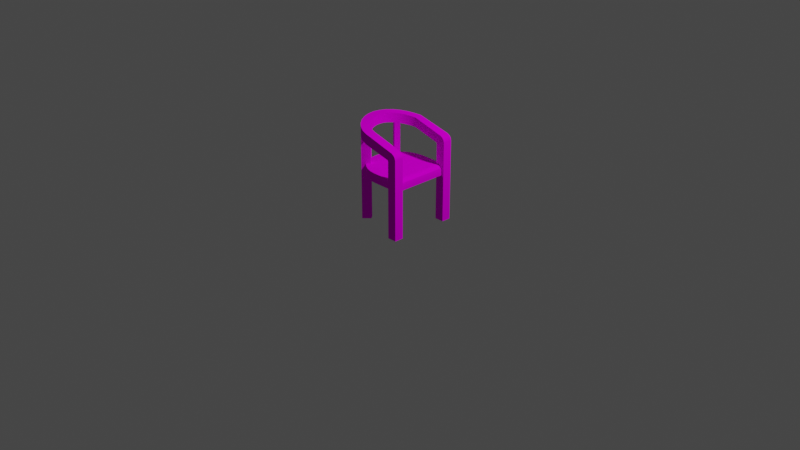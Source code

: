 # Source: SM_Chair.blend  (saved by Blender 2.82.7; exported with 4.5.12 LTS)
import bpy
from mathutils import Matrix  # noqa: F401  (used for matrix-valued properties, if any)

bpy.ops.wm.read_factory_settings(use_empty=True)
scene = bpy.context.scene
scene.name = 'Scene'

# ---- collections
col_collection = bpy.data.collections.new('Collection'); scene.collection.children.link(col_collection)

# ---- images (referenced by path relative to the original .blend; pixels are not part of the script)
import os
ASSET_DIR = os.environ.get("B2B_ASSET_DIR", "")  # directory of the original .blend (textures are referenced by path, not embedded)
HERE = os.path.dirname(os.path.abspath(__file__))  # packed textures are extracted next to this script under _unpacked/

def load_image(name, relpath, width, height, colorspace="sRGB"):
    """Load a texture the original file referenced (path relative to the .blend, or extracted next to this script)."""
    p = next((c for c in (os.path.join(HERE, relpath), os.path.join(ASSET_DIR, relpath)) if relpath and os.path.exists(c)), "")
    if p:
        img = bpy.data.images.load(p, check_existing=True)
        img.name = name
    else:  # same state as the original file: an image datablock whose file is absent (Cycles renders it pink)
        img = bpy.data.images.new(name, width, height)
        img.source = "FILE"
        img.filepath = "//" + (relpath or name)
    img.colorspace_settings.name = colorspace
    return img
img_bench = load_image('Bench', 'Chair.png', 1024, 1024, 'sRGB')

# ---- materials (node trees are filled in below, after node groups)
mat_material_001 = bpy.data.materials.new('Material.001')
mat_material_001.use_transparent_shadow = False

# ---- node groups
ng_auto_smooth = bpy.data.node_groups.new('Auto Smooth', 'GeometryNodeTree')
_s = ng_auto_smooth.interface.new_socket(name='Geometry', in_out='OUTPUT', socket_type='NodeSocketGeometry')
_s = ng_auto_smooth.interface.new_socket(name='Geometry', in_out='INPUT', socket_type='NodeSocketGeometry')
_s = ng_auto_smooth.interface.new_socket(name='Angle', in_out='INPUT', socket_type='NodeSocketFloat')
_s.subtype = 'ANGLE'
_s.min_value = 0.0
_s.max_value = 3.142
ng_auto_smooth.is_modifier = True
_N = ng_auto_smooth.nodes; _L = ng_auto_smooth.links
n0 = _N.new('NodeGroupOutput'); n0.name = 'Group Output'; n0.location = (480, -100)
n1 = _N.new('NodeGroupInput'); n1.name = 'Group Input'; n1.location = (-420, -300)
n2 = _N.new('NodeGroupInput'); n2.name = 'Group Input.001'; n2.location = (-60, -100)
n3 = _N.new('GeometryNodeSetShadeSmooth'); n3.name = 'Set Shade Smooth'; n3.location = (120, -100)
n3.domain = 'EDGE'
n4 = _N.new('GeometryNodeSetShadeSmooth'); n4.name = 'Set Shade Smooth.001'; n4.location = (300, -100)
n5 = _N.new('GeometryNodeInputMeshEdgeAngle'); n5.name = 'Edge Angle'; n5.location = (-420, -220)
n6 = _N.new('GeometryNodeInputEdgeSmooth'); n6.name = 'Is Edge Smooth'; n6.location = (-60, -160)
n7 = _N.new('GeometryNodeInputShadeSmooth'); n7.name = 'Is Face Smooth'; n7.location = (-240, -340)
n8 = _N.new('FunctionNodeBooleanMath'); n8.name = 'Boolean Math'; n8.location = (-60, -220)
n9 = _N.new('FunctionNodeCompare'); n9.name = 'Compare'; n9.location = (-240, -180)
n9.operation = 'LESS_EQUAL'
_L.new(n5.outputs[0], n9.inputs[0])
_L.new(n4.outputs[0], n0.inputs[0])
_L.new(n1.outputs[1], n9.inputs[1])
_L.new(n9.outputs[0], n8.inputs[0])
_L.new(n7.outputs[0], n8.inputs[1])
_L.new(n2.outputs[0], n3.inputs[0])
_L.new(n6.outputs[0], n3.inputs[1])
_L.new(n3.outputs[0], n4.inputs[0])
_L.new(n8.outputs[0], n3.inputs[2])
n0.is_active_output = True

# ---- material node trees
mat_material_001.use_nodes = True; mat_material_001.node_tree.nodes.clear()
_N = mat_material_001.node_tree.nodes; _L = mat_material_001.node_tree.links
n0 = _N.new('ShaderNodeOutputMaterial'); n0.name = 'Material Output'; n0.location = (300, 300)
n1 = _N.new('ShaderNodeBsdfPrincipled'); n1.name = 'Principled BSDF'; n1.location = (10, 300)
n1.distribution = 'GGX'
n1.subsurface_method = 'BURLEY'
n1.inputs[2].default_value = 1.0
n1.inputs[3].default_value = 1.45
n1.inputs[13].default_value = 0.0
n1.inputs[27].default_value = (0.0, 0.0, 0.0, 1.0)
n1.inputs[28].default_value = 1.0
n2 = _N.new('ShaderNodeTexImage'); n2.name = 'Image Texture'; n2.location = (-280, 220)
n2.image = img_bench
_L.new(n1.outputs[0], n0.inputs[0])
_L.new(n2.outputs[0], n1.inputs[0])
n0.is_active_output = True

# ---- world
world_world = bpy.data.worlds.new('World'); scene.world = world_world
world_world.use_nodes = True; world_world.node_tree.nodes.clear()
_N = world_world.node_tree.nodes; _L = world_world.node_tree.links
n0 = _N.new('ShaderNodeOutputWorld'); n0.name = 'World Output'; n0.location = (300, 300)
n1 = _N.new('ShaderNodeBackground'); n1.name = 'Background'; n1.location = (10, 300)
n1.inputs[0].default_value = (0.05088, 0.05088, 0.05088, 1.0)
_L.new(n1.outputs[0], n0.inputs[0])
n0.is_active_output = True
world_world.color = (0.05088, 0.05088, 0.05088)
world_world.use_sun_shadow = False
world_world.sun_shadow_jitter_overblur = 0.0

# ---- cameras
cam_camera = bpy.data.cameras.new('Camera')
cam_camera.clip_end = 100.0
cam_camera.ortho_scale = 7.314

# ---- lights
light_light = bpy.data.lights.new('Light', 'POINT')
light_light.transmission_factor = 0.0
light_light.energy = 1000.0
light_light.shadow_soft_size = 0.1
light_light.shadow_maximum_resolution = 0.006
light_light.use_absolute_resolution = True

# ---- meshes
me_plane = bpy.data.meshes.new('Plane')
me_plane.from_pydata([(0.2438, -0.3751, 0.0), (0.3437, -0.3751, 0.0), (0.2438, -0.2758, 0.0), (0.3437, -0.2758, 0.0), (0.3437, 0.3749, 0.0), (0.2438, 0.3749, 0.0), (0.3437, 0.2758, 0.0), (-0.1823, 0.2728, 0.5), (-0.1256, 0.3031, 0.5), (-0.06401, 0.3218, 0.5), (0.0, 0.3281, 0.5), (-0.232, 0.232, 0.5), (-0.2728, 0.1823, 0.5), (-0.3031, 0.1256, 0.5), (-0.3218, 0.06401, 0.5), (-0.3281, 2.477e-08, 0.5), (-0.3218, -0.06401, 0.5), (-0.3031, -0.1256, 0.5), (-0.2728, -0.1823, 0.5), (-0.232, -0.232, 0.5), (-0.1823, -0.2728, 0.5), (-0.1256, -0.3031, 0.5), (-0.06401, -0.3218, 0.5), (1.069e-07, -0.3281, 0.5), (-0.232, -0.232, 0.6), (-0.2728, -0.1823, 0.6), (-0.3031, -0.1256, 0.6), (-0.3218, -0.06401, 0.6), (-0.3281, 2.477e-08, 0.6), (0.0, 0.3281, 0.6), (-0.06401, 0.3218, 0.6), (-0.1256, 0.3031, 0.6), (-0.1823, 0.2728, 0.6), (-0.232, 0.232, 0.6), (-0.2728, 0.1823, 0.6), (-0.3031, 0.1256, 0.6), (0.2438, -0.2758, 0.5), (0.2438, 0.2758, 0.5), (-0.3218, 0.06401, 0.6), (-0.1823, -0.2728, 0.6), (-0.1256, -0.3031, 0.6), (-0.06401, -0.3218, 0.6), (1.069e-07, -0.3281, 0.6), (0.2438, -0.2758, 0.6), (0.2438, 0.2758, 0.6), (-0.2083, 0.3118, 0.9137), (-0.1435, 0.3465, 0.9021), (-0.07316, 0.3678, 0.8922), (-0.2652, 0.2652, 0.9246), (-0.3118, 0.2083, 0.9352), (-0.3465, 0.1435, 0.9445), (-0.3678, 0.07316, 0.9507), (-0.375, 2.831e-08, 0.9537), (-0.3678, -0.07316, 0.9507), (-0.3465, -0.1435, 0.9445), (-0.3118, -0.2083, 0.9352), (-0.2652, -0.2652, 0.9246), (-0.2083, -0.3118, 0.9137), (-0.1435, -0.3465, 0.9021), (-0.07316, -0.3678, 0.8922), (-0.2652, -0.2652, 1.031), (-0.3118, -0.2083, 1.04), (-0.3465, -0.1435, 1.047), (-0.3678, -0.07316, 1.051), (-0.375, 2.831e-08, 1.054), (-0.07316, 0.3678, 1.002), (-0.1435, 0.3465, 1.01), (-0.2083, 0.3118, 1.021), (-0.2652, 0.2652, 1.031), (-0.3118, 0.2083, 1.04), (-0.3465, 0.1435, 1.047), (-0.3678, 0.07316, 1.051), (-0.2083, -0.3118, 1.021), (-0.1435, -0.3465, 1.01), (-0.07316, -0.3678, 1.002), (-0.2758, 0.05487, 0.947), (-0.2598, 0.1076, 0.9418), (-0.2339, 0.1563, 0.9345), (-0.1989, 0.1989, 0.926), (-0.1563, 0.2339, 0.9171), (-0.1076, 0.2598, 0.9093), (-0.05487, 0.2758, 0.9025), (0.2438, 0.2758, 0.8248), (-0.2812, 2.123e-08, 0.949), (-0.2758, -0.05487, 0.947), (-0.2598, -0.1076, 0.9418), (-0.2339, -0.1563, 0.9345), (-0.1989, -0.1989, 0.926), (-0.1563, -0.2339, 0.9171), (-0.1076, -0.2598, 0.9093), (-0.05487, -0.2758, 0.9025), (0.2438, -0.2758, 0.8248), (-0.1563, -0.2339, 1.02), (-0.1989, -0.1989, 1.028), (-0.2339, -0.1563, 1.037), (-0.2598, -0.1076, 1.043), (-0.2758, -0.05487, 1.047), (-0.2812, 2.123e-08, 1.049), (-0.2758, 0.05487, 1.047), (-0.05487, 0.2758, 1.005), (0.2438, 0.3749, 0.8248), (-0.1076, 0.2598, 1.011), (-0.1563, 0.2339, 1.02), (-0.1989, 0.1989, 1.028), (-0.2339, 0.1563, 1.037), (-0.2598, 0.1076, 1.043), (-0.1076, -0.2598, 1.011), (-0.05487, -0.2758, 1.005), (-0.2652, -0.2652, 0.0), (-0.3118, -0.2083, 0.0), (-0.1989, -0.1989, 0.0), (-0.2339, -0.1563, 0.0), (-0.3118, 0.2083, 0.0), (-0.2652, 0.2652, 0.0), (-0.2339, 0.1563, 0.0), (-0.1989, 0.1989, 0.0), (0.2438, 0.2758, 0.0), (0.2438, -0.3751, 0.8248), (0.3187, 0.2758, 0.5), (0.3187, -0.2758, 0.5), (0.2438, -0.3281, 0.5), (0.2438, -0.3281, 0.6), (0.2438, 0.3281, 0.5), (0.2438, 0.3281, 0.6), (0.3437, -0.3751, 0.85), (0.2952, -0.3743, 0.9118), (0.3372, -0.375, 0.8766), (0.3195, -0.3747, 0.8992), (0.2954, -0.2758, 0.9127), (0.3437, -0.2758, 0.85), (0.3196, -0.2758, 0.8996), (0.3373, -0.2758, 0.8767), (0.2952, 0.3741, 0.9118), (0.3437, 0.3749, 0.85), (0.3195, 0.3745, 0.8992), (0.3372, 0.3748, 0.8766), (0.3437, 0.2758, 0.85), (0.2954, 0.2758, 0.9127), (0.3373, 0.2758, 0.8767), (0.3196, 0.2758, 0.8996), (0.2687, 0.2758, 0.6), (0.3187, 0.2758, 0.55), (0.2937, 0.2758, 0.5933), (0.3121, 0.2758, 0.575), (0.3187, -0.2758, 0.55), (0.2687, -0.2758, 0.6), (0.3121, -0.2758, 0.575), (0.2937, -0.2758, 0.5933)], [], [(0, 2, 3, 1), (124, 126, 127, 125, 74, 59, 117, 0, 1), (0, 117, 91, 2), (6, 136, 138, 139, 137, 99, 81, 82, 116), (116, 5, 4, 6), (6, 4, 133, 136), (132, 65, 99, 137), (14, 13, 12, 11, 7, 8, 9, 10, 122, 37, 118, 119, 36, 120, 23, 22, 21, 20, 19, 18, 17, 16, 15), (141, 144, 119, 118), (7, 11, 33, 32), (19, 20, 39, 24), (8, 7, 32, 31), (20, 21, 40, 39), (9, 8, 31, 30), (21, 22, 41, 40), (13, 14, 38, 35), (14, 15, 28, 38), (10, 9, 30, 29), (22, 23, 42, 41), (122, 10, 29, 123), (15, 16, 27, 28), (16, 17, 26, 27), (12, 13, 35, 34), (17, 18, 25, 26), (100, 5, 116, 82), (45, 48, 68, 67), (56, 57, 72, 60), (46, 45, 67, 66), (57, 58, 73, 72), (47, 46, 66, 65), (58, 59, 74, 73), (50, 51, 71, 70), (51, 52, 64, 71), (78, 103, 104, 77, 114, 115), (52, 53, 63, 64), (53, 54, 62, 63), (49, 50, 70, 69), (54, 55, 61, 62), (49, 69, 68, 48, 113, 112), (79, 102, 103, 78), (87, 93, 92, 88), (80, 101, 102, 79), (88, 92, 106, 89), (81, 99, 101, 80), (89, 106, 107, 90), (76, 105, 98, 75), (75, 98, 97, 83), (47, 65, 132, 134, 135, 133, 4, 5, 100), (83, 97, 96, 84), (84, 96, 95, 85), (77, 104, 105, 76), (85, 95, 94, 86), (86, 94, 93, 87, 110, 111), (56, 60, 61, 55, 109, 108), (62, 95, 96, 63), (100, 82, 81, 47), (63, 96, 97, 64), (51, 75, 83, 52), (64, 97, 98, 71), (52, 83, 84, 53), (53, 84, 85, 54), (66, 101, 99, 65), (54, 85, 86, 55), (67, 102, 101, 66), (68, 103, 102, 67), (56, 87, 88, 57), (69, 104, 103, 68), (57, 88, 89, 58), (50, 76, 75, 51), (70, 105, 104, 69), (58, 89, 90, 59), (49, 77, 76, 50), (71, 98, 105, 70), (59, 90, 91, 117), (73, 106, 92, 72), (72, 92, 93, 60), (45, 79, 78, 48), (74, 107, 106, 73), (60, 93, 94, 61), (46, 80, 79, 45), (61, 94, 95, 62), (47, 81, 80, 46), (109, 111, 110, 108), (56, 108, 110, 87), (86, 111, 109, 55), (113, 115, 114, 112), (78, 115, 113, 48), (49, 112, 114, 77), (1, 3, 129, 124), (2, 91, 90, 107, 128, 130, 131, 129, 3), (23, 120, 121, 42), (124, 129, 131, 126), (126, 131, 130, 127), (127, 130, 128, 125), (132, 137, 139, 134), (134, 139, 138, 135), (135, 138, 136, 133), (128, 107, 74, 125), (140, 145, 147, 142), (142, 147, 146, 143), (143, 146, 144, 141), (38, 28, 27, 26, 25, 24, 39, 40, 41, 42, 121, 43, 145, 140, 44, 123, 29, 30, 31, 32, 33, 34, 35)])
me_plane.polygons.foreach_set('use_smooth', [True] * 102)
_uv = me_plane.uv_layers.new(name='UVMap')
_uv.uv.foreach_set('vector', [0.6519, 0.8407, 0.616, 0.8407, 0.616, 0.8045, 0.6519, 0.8045, 0.07396, 0.0003899, 0.06435, 0.002747, 0.05618, 0.009182, 0.05163, 0.01797, 0.01911, 0.1512, 0.05871, 0.1512, 0.08309, 0.03655, 0.3813, 0.03648, 0.3813, 0.0003154, 0.8081, 0.9164, 0.8081, 0.6182, 0.844, 0.6182, 0.844, 0.9164, 0.9494, 0.0003165, 0.9494, 0.3077, 0.947, 0.3173, 0.9406, 0.3256, 0.9319, 0.3303, 0.8052, 0.3637, 0.8052, 0.3267, 0.9132, 0.2986, 0.9132, 0.0003165, 0.7566, 0.8468, 0.7208, 0.8468, 0.7208, 0.8107, 0.7566, 0.8107, 0.5857, 0.9274, 0.585, 0.9632, 0.2777, 0.9576, 0.2783, 0.9218, 0.2475, 0.9568, 0.1105, 0.9527, 0.1171, 0.9194, 0.248, 0.9213, 0.6469, 0.4758, 0.6536, 0.4535, 0.6646, 0.433, 0.6793, 0.415, 0.6973, 0.4003, 0.7178, 0.3893, 0.7401, 0.3825, 0.7632, 0.3803, 0.8514, 0.3803, 0.8514, 0.3992, 0.8785, 0.3992, 0.8785, 0.5987, 0.8514, 0.5987, 0.8514, 0.6176, 0.7632, 0.6176, 0.7401, 0.6153, 0.7178, 0.6085, 0.6973, 0.5976, 0.6793, 0.5828, 0.6646, 0.5648, 0.6536, 0.5443, 0.6469, 0.5221, 0.6446, 0.4989, 0.6259, 0.5987, 0.6259, 0.3992, 0.644, 0.3992, 0.644, 0.5987, 0.9159, 0.7423, 0.9159, 0.7191, 0.9521, 0.7191, 0.9521, 0.7423, 0.8791, 0.9002, 0.8791, 0.877, 0.9153, 0.877, 0.9153, 0.9002, 0.9159, 0.7656, 0.9159, 0.7423, 0.9521, 0.7423, 0.9521, 0.7656, 0.8791, 0.877, 0.8791, 0.8537, 0.9153, 0.8537, 0.9153, 0.877, 0.9159, 0.7888, 0.9159, 0.7656, 0.9521, 0.7656, 0.9521, 0.7888, 0.8791, 0.8537, 0.8791, 0.8305, 0.9153, 0.8305, 0.9153, 0.8537, 0.6911, 0.8803, 0.7144, 0.8803, 0.7144, 0.9164, 0.6911, 0.9164, 0.7144, 0.8803, 0.7377, 0.8803, 0.7377, 0.9164, 0.7144, 0.9164, 0.9159, 0.8121, 0.9159, 0.7888, 0.9521, 0.7888, 0.9521, 0.8121, 0.8791, 0.8305, 0.8791, 0.8072, 0.9153, 0.8072, 0.9153, 0.8305, 0.9159, 0.9002, 0.9159, 0.8121, 0.9521, 0.8121, 0.9521, 0.9002, 0.7377, 0.8803, 0.7609, 0.8803, 0.7609, 0.9164, 0.7377, 0.9164, 0.7609, 0.8803, 0.7842, 0.8803, 0.7842, 0.9164, 0.7609, 0.9164, 0.6679, 0.8803, 0.6911, 0.8803, 0.6911, 0.9164, 0.6679, 0.9164, 0.7842, 0.8803, 0.8074, 0.8803, 0.8074, 0.9164, 0.7842, 0.9164, 0.2986, 0.9639, 0.0003154, 0.9639, 0.0003154, 0.9997, 0.2986, 0.9997, 0.05093, 0.4702, 0.04699, 0.4436, 0.008513, 0.4436, 0.01203, 0.4702, 0.04699, 0.2309, 0.05093, 0.2043, 0.01203, 0.2043, 0.008513, 0.2309, 0.05514, 0.4968, 0.05093, 0.4702, 0.01203, 0.4702, 0.01603, 0.4968, 0.05093, 0.2043, 0.05514, 0.1778, 0.01603, 0.1778, 0.01203, 0.2043, 0.05871, 0.5233, 0.05514, 0.4968, 0.01603, 0.4968, 0.01911, 0.5233, 0.05514, 0.1778, 0.05871, 0.1512, 0.01911, 0.1512, 0.01603, 0.1778, 0.03981, 0.3904, 0.03756, 0.3638, 0.001329, 0.3638, 0.002754, 0.3904, 0.03756, 0.3638, 0.03648, 0.3373, 0.0003154, 0.3373, 0.001329, 0.3638, 0.7454, 0.3352, 0.7454, 0.3722, 0.7255, 0.3752, 0.7255, 0.3382, 0.7255, 0.0003154, 0.7454, 0.0003154, 0.03648, 0.3373, 0.03756, 0.3107, 0.001329, 0.3107, 0.0003154, 0.3373, 0.03756, 0.3107, 0.03981, 0.2841, 0.002753, 0.2841, 0.001329, 0.3107, 0.04317, 0.417, 0.03981, 0.3904, 0.002754, 0.3904, 0.005379, 0.417, 0.03981, 0.2841, 0.04317, 0.2575, 0.005378, 0.2575, 0.002753, 0.2841, 0.04317, 0.417, 0.005379, 0.417, 0.008513, 0.4436, 0.04699, 0.4436, 0.3813, 0.4436, 0.3813, 0.417, 0.7654, 0.332, 0.7654, 0.3691, 0.7454, 0.3722, 0.7454, 0.3352, 0.5859, 0.3352, 0.5859, 0.3722, 0.566, 0.3691, 0.566, 0.332, 0.7853, 0.3291, 0.7853, 0.3659, 0.7654, 0.3691, 0.7654, 0.332, 0.566, 0.332, 0.566, 0.3691, 0.546, 0.3659, 0.546, 0.3291, 0.8052, 0.3267, 0.8052, 0.3637, 0.7853, 0.3659, 0.7853, 0.3291, 0.546, 0.3291, 0.546, 0.3659, 0.5261, 0.3637, 0.5261, 0.3267, 0.7055, 0.3409, 0.7055, 0.3775, 0.6856, 0.3789, 0.6856, 0.3428, 0.6856, 0.3428, 0.6856, 0.3789, 0.6657, 0.3796, 0.6657, 0.3435, 0.05871, 0.5233, 0.01911, 0.5233, 0.05163, 0.6565, 0.05618, 0.6653, 0.06435, 0.6718, 0.07396, 0.6741, 0.3813, 0.6742, 0.3813, 0.638, 0.08309, 0.638, 0.6657, 0.3435, 0.6657, 0.3796, 0.6457, 0.3789, 0.6457, 0.3428, 0.6457, 0.3428, 0.6457, 0.3789, 0.6258, 0.3775, 0.6258, 0.3409, 0.7255, 0.3382, 0.7255, 0.3752, 0.7055, 0.3775, 0.7055, 0.3409, 0.6258, 0.3409, 0.6258, 0.3775, 0.6059, 0.3752, 0.6059, 0.3382, 0.6059, 0.3382, 0.6059, 0.3752, 0.5859, 0.3722, 0.5859, 0.3352, 0.5859, 0.0003252, 0.6059, 0.0003252, 0.04699, 0.2309, 0.008513, 0.2309, 0.005378, 0.2575, 0.04317, 0.2575, 0.3813, 0.2575, 0.3813, 0.2309, 0.01075, 0.7671, 0.0421, 0.7801, 0.03625, 0.7992, 0.002969, 0.7926, 0.6848, 0.8445, 0.7201, 0.8387, 0.7021, 0.7286, 0.6679, 0.7286, 0.002969, 0.7926, 0.03625, 0.7992, 0.03426, 0.8191, 0.0003154, 0.8191, 0.6186, 0.7548, 0.6519, 0.7482, 0.6499, 0.7283, 0.616, 0.7283, 0.0003154, 0.8191, 0.03426, 0.8191, 0.03625, 0.8389, 0.002969, 0.8455, 0.616, 0.7283, 0.6499, 0.7283, 0.6519, 0.7085, 0.6186, 0.7018, 0.6186, 0.7018, 0.6519, 0.7085, 0.6578, 0.6893, 0.6265, 0.6763, 0.08487, 0.9449, 0.09787, 0.9136, 0.1171, 0.9194, 0.1105, 0.9527, 0.6265, 0.6763, 0.6578, 0.6893, 0.6673, 0.6716, 0.6392, 0.6527, 0.06118, 0.9322, 0.08008, 0.904, 0.09787, 0.9136, 0.08487, 0.9449, 0.04043, 0.9152, 0.06447, 0.8912, 0.08008, 0.904, 0.06118, 0.9322, 0.7449, 0.81, 0.7729, 0.791, 0.7632, 0.7733, 0.732, 0.7865, 0.02341, 0.8945, 0.05163, 0.8757, 0.06447, 0.8912, 0.04043, 0.9152, 0.732, 0.7865, 0.7632, 0.7733, 0.7571, 0.7541, 0.7238, 0.7608, 0.6265, 0.7803, 0.6578, 0.7673, 0.6519, 0.7482, 0.6186, 0.7548, 0.01075, 0.871, 0.0421, 0.858, 0.05163, 0.8757, 0.02341, 0.8945, 0.7238, 0.7608, 0.7571, 0.7541, 0.7549, 0.7341, 0.7208, 0.7342, 0.6392, 0.8039, 0.6673, 0.785, 0.6578, 0.7673, 0.6265, 0.7803, 0.002969, 0.8455, 0.03625, 0.8389, 0.0421, 0.858, 0.01075, 0.871, 0.7208, 0.7342, 0.7549, 0.7341, 0.7729, 0.624, 0.7375, 0.6182, 0.08487, 0.6933, 0.09788, 0.7246, 0.08008, 0.7341, 0.06118, 0.706, 0.06118, 0.706, 0.08008, 0.7341, 0.06447, 0.7469, 0.04044, 0.723, 0.6792, 0.6763, 0.7104, 0.6895, 0.7201, 0.6718, 0.6921, 0.6527, 0.1105, 0.6854, 0.1171, 0.7187, 0.09788, 0.7246, 0.08487, 0.6933, 0.04044, 0.723, 0.06447, 0.7469, 0.05163, 0.7624, 0.02341, 0.7436, 0.671, 0.7019, 0.7043, 0.7087, 0.7104, 0.6895, 0.6792, 0.6763, 0.02341, 0.7436, 0.05163, 0.7624, 0.0421, 0.7801, 0.01075, 0.7671, 0.6679, 0.7286, 0.7021, 0.7286, 0.7043, 0.7087, 0.671, 0.7019, 0.8073, 0.6454, 0.7736, 0.6487, 0.7736, 0.6687, 0.8073, 0.672, 0.9476, 0.7146, 0.9476, 0.3803, 0.9137, 0.3803, 0.9137, 0.7151, 0.913, 0.7182, 0.913, 0.3803, 0.8791, 0.3803, 0.8791, 0.7184, 0.8073, 0.6182, 0.7736, 0.6215, 0.7736, 0.6415, 0.8073, 0.6448, 0.8446, 0.6182, 0.8446, 0.953, 0.8785, 0.953, 0.8785, 0.6187, 0.382, 0.6521, 0.7201, 0.6521, 0.7201, 0.6182, 0.3822, 0.6182, 0.585, 0.6748, 0.5857, 0.7107, 0.2784, 0.7163, 0.2777, 0.6805, 0.4181, 0.0003159, 0.4181, 0.2986, 0.5261, 0.3267, 0.5261, 0.3637, 0.3995, 0.3303, 0.3907, 0.3256, 0.3843, 0.3173, 0.382, 0.3077, 0.382, 0.0003159, 0.8791, 0.8072, 0.8791, 0.7191, 0.9153, 0.7191, 0.9153, 0.8072, 0.2777, 0.6805, 0.2784, 0.7163, 0.2684, 0.7165, 0.2678, 0.6807, 0.2678, 0.6807, 0.2684, 0.7165, 0.2579, 0.7167, 0.2574, 0.681, 0.2574, 0.681, 0.2579, 0.7167, 0.248, 0.7169, 0.2475, 0.6813, 0.2475, 0.9568, 0.248, 0.9213, 0.2579, 0.9214, 0.2574, 0.9571, 0.2574, 0.9571, 0.2579, 0.9214, 0.2684, 0.9216, 0.2678, 0.9574, 0.2678, 0.9574, 0.2684, 0.9216, 0.2783, 0.9218, 0.2777, 0.9576, 0.248, 0.7169, 0.1171, 0.7187, 0.1105, 0.6854, 0.2475, 0.6813, 0.5978, 0.5987, 0.5978, 0.3992, 0.6072, 0.3992, 0.6072, 0.5987, 0.6072, 0.5987, 0.6072, 0.3992, 0.6165, 0.3992, 0.6165, 0.5987, 0.6165, 0.5987, 0.6165, 0.3992, 0.6259, 0.3992, 0.6259, 0.5987, 0.3842, 0.5221, 0.382, 0.4989, 0.3842, 0.4758, 0.391, 0.4535, 0.402, 0.433, 0.4167, 0.415, 0.4347, 0.4003, 0.4552, 0.3893, 0.4775, 0.3825, 0.5006, 0.3803, 0.5888, 0.3803, 0.5888, 0.3992, 0.5978, 0.3992, 0.5978, 0.5987, 0.5888, 0.5987, 0.5888, 0.6176, 0.5006, 0.6176, 0.4775, 0.6153, 0.4552, 0.6085, 0.4347, 0.5976, 0.4167, 0.5828, 0.402, 0.5648, 0.391, 0.5443])
me_plane.materials.append(mat_material_001)
me_plane.use_remesh_fix_poles = True
me_plane.use_remesh_preserve_attributes = False
me_plane.use_mirror_vertex_groups = False
me_plane.update()

# ---- objects
ob_light = bpy.data.objects.new('Light', light_light)
ob_camera = bpy.data.objects.new('Camera', cam_camera)
ob_plane = bpy.data.objects.new('Plane', me_plane)

# ---- transforms, parenting, visibility, modifiers, constraints
ob_light.location = (4.076, 1.005, 5.904)
ob_light.rotation_euler = (0.6503, 0.05522, 1.866)
ob_light.lock_rotations_4d = False
ob_light.empty_display_type = 'ARROWS'
ob_light.color = (0.0, 0.0, 0.0, 0.0)
ob_light.lineart.crease_threshold = 0.0
ob_camera.location = (7.359, -6.926, 4.958)
ob_camera.rotation_euler = (1.109, 0.0, 0.8149)
ob_camera.lock_rotations_4d = False
ob_camera.empty_display_type = 'ARROWS'
ob_camera.color = (0.0, 0.0, 0.0, 0.0)
ob_camera.display_type = 'WIRE'
ob_camera.lineart.crease_threshold = 0.0
ob_plane.location = (0.0, 0.0, 0.0)
ob_plane.lineart.crease_threshold = 0.0
_m = ob_plane.modifiers.new('Auto Smooth', 'NODES')
_m.node_group = ng_auto_smooth
_gi = [s.identifier for s in ng_auto_smooth.interface.items_tree if s.item_type == 'SOCKET' and s.in_out == 'INPUT']
_m[_gi[1]] = 0.5236  # Angle

# ---- collection membership
col_collection.objects.link(ob_light)
col_collection.objects.link(ob_camera)
col_collection.objects.link(ob_plane)

# ---- scene / render settings (as saved in the file)
scene.camera = ob_camera
scene.frame_start = 1; scene.frame_end = 250; scene.frame_set(1)
scene.render.engine = 'BLENDER_EEVEE_NEXT'
scene.cycles.use_denoising = False
scene.cycles.samples = 128
scene.cycles.sampling_pattern = 'TABULATED_SOBOL'
scene.cycles.use_adaptive_sampling = False
scene.cycles.use_light_tree = False
scene.view_settings.view_transform = 'Filmic'
bpy.context.view_layer.update()
